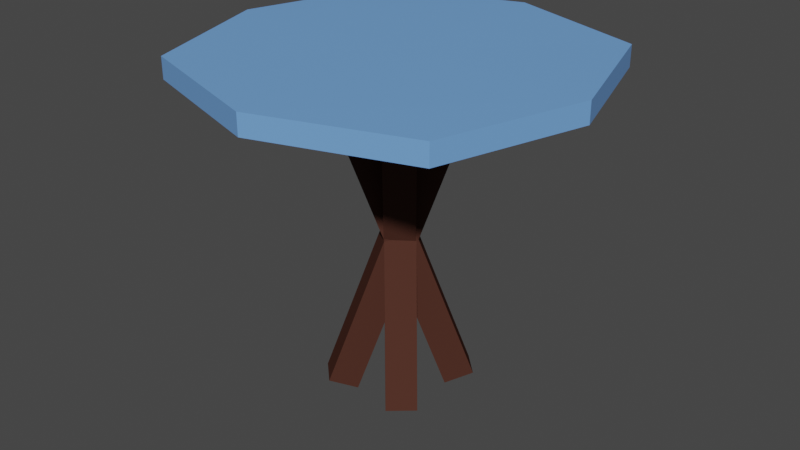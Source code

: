 # Source: mesitaZonaChill.blend  (saved by Blender 2.93.21; exported with 4.5.12 LTS)
import bpy
from mathutils import Matrix  # noqa: F401  (used for matrix-valued properties, if any)

bpy.ops.wm.read_factory_settings(use_empty=True)
scene = bpy.context.scene
scene.name = 'Scene'

# ---- collections
col_collection = bpy.data.collections.new('Collection'); scene.collection.children.link(col_collection)

# ---- materials (node trees are filled in below, after node groups)
mat_material = bpy.data.materials.new('Material')
mat_material.alpha_threshold = 0.0
mat_material.use_transparent_shadow = False
mat_material.line_color = (0.0, 0.0, 0.0, 1.0)
mat_material_001 = bpy.data.materials.new('Material.001')
mat_material_001.use_transparent_shadow = False

# ---- material node trees
mat_material.use_nodes = True; mat_material.node_tree.nodes.clear()
_N = mat_material.node_tree.nodes; _L = mat_material.node_tree.links
n0 = _N.new('ShaderNodeOutputMaterial'); n0.name = 'Material Output'; n0.location = (300, 300)
n1 = _N.new('ShaderNodeBsdfPrincipled'); n1.name = 'Principled BSDF'; n1.location = (10, 300)
n1.distribution = 'GGX'
n1.subsurface_method = 'BURLEY'
n1.inputs[0].default_value = (0.07297, 0.02874, 0.02031, 1.0)
n1.inputs[2].default_value = 0.4
n1.inputs[3].default_value = 1.45
n1.inputs[13].default_value = 0.0
n1.inputs[27].default_value = (0.0, 0.0, 0.0, 1.0)
n1.inputs[28].default_value = 1.0
_L.new(n1.outputs[0], n0.inputs[0])
n0.is_active_output = True
mat_material_001.use_nodes = True; mat_material_001.node_tree.nodes.clear()
_N = mat_material_001.node_tree.nodes; _L = mat_material_001.node_tree.links
n0 = _N.new('ShaderNodeBsdfPrincipled'); n0.name = 'Principled BSDF'; n0.location = (10, 300)
n0.distribution = 'GGX'
n0.subsurface_method = 'BURLEY'
n0.inputs[0].default_value = (0.1668, 0.3751, 0.8, 1.0)
n0.inputs[3].default_value = 1.45
n0.inputs[27].default_value = (0.0, 0.0, 0.0, 1.0)
n0.inputs[28].default_value = 1.0
n1 = _N.new('ShaderNodeOutputMaterial'); n1.name = 'Material Output'; n1.location = (300, 300)
_L.new(n0.outputs[0], n1.inputs[0])
n1.is_active_output = True

# ---- world
world_world = bpy.data.worlds.new('World'); scene.world = world_world
world_world.use_nodes = True; world_world.node_tree.nodes.clear()
_N = world_world.node_tree.nodes; _L = world_world.node_tree.links
n0 = _N.new('ShaderNodeOutputWorld'); n0.name = 'World Output'; n0.location = (300, 300)
n1 = _N.new('ShaderNodeBackground'); n1.name = 'Background'; n1.location = (10, 300)
n1.inputs[0].default_value = (0.05088, 0.05088, 0.05088, 1.0)
_L.new(n1.outputs[0], n0.inputs[0])
n0.is_active_output = True
world_world.color = (0.05088, 0.05088, 0.05088)
world_world.use_sun_shadow = False
world_world.sun_shadow_jitter_overblur = 0.0

# ---- meshes
me_cube = bpy.data.meshes.new('Cube')
me_cube.from_pydata([(-1.614, 2.911, 1.834), (1.808, -1.046, -0.004259), (-0.7743, 1.94, 1.894), (2.648, -2.017, 0.0555), (-2.648, 2.017, 1.834), (0.7743, -1.94, -0.004259), (-1.808, 1.046, 1.894), (1.614, -2.911, 0.0555), (-2.793, -1.81, 1.834), (0.9196, 1.875, -0.004259), (-1.882, -0.9051, 1.894), (1.831, 2.779, 0.0555), (-1.831, -2.779, 1.834), (1.882, 0.9051, -0.004259), (-0.9196, -1.875, 1.894), (2.793, 1.81, 0.0555), (1.529, -2.956, 1.834), (-1.777, 1.098, -0.004259), (0.7176, -1.961, 1.894), (-2.588, 2.093, 0.0555), (2.588, -2.093, 1.834), (-0.7176, 1.961, -0.004259), (1.777, -1.098, 1.894), (-1.529, 2.956, 0.0555), (2.763, 1.856, 1.834), (-0.8879, -1.89, -0.004259), (1.867, 0.9367, 1.894), (-1.784, -2.81, 0.0555), (1.784, 2.81, 1.834), (-1.867, -0.9367, -0.004259), (0.8879, 1.89, 1.894), (-2.763, -1.856, 0.0555)], [], [(0, 4, 6, 2), (3, 2, 6, 7), (7, 6, 4, 5), (5, 1, 3, 7), (1, 0, 2, 3), (5, 4, 0, 1), (8, 12, 14, 10), (11, 10, 14, 15), (15, 14, 12, 13), (13, 9, 11, 15), (9, 8, 10, 11), (13, 12, 8, 9), (16, 20, 22, 18), (19, 18, 22, 23), (23, 22, 20, 21), (21, 17, 19, 23), (17, 16, 18, 19), (21, 20, 16, 17), (24, 28, 30, 26), (27, 26, 30, 31), (31, 30, 28, 29), (29, 25, 27, 31), (25, 24, 26, 27), (29, 28, 24, 25)])
_uv = me_cube.uv_layers.new(name='UVMap')
_uv.uv.foreach_set('vector', [0.625, 0.5, 0.875, 0.5, 0.875, 0.75, 0.625, 0.75, 0.375, 0.75, 0.625, 0.75, 0.625, 1.0, 0.375, 1.0, 0.375, 0.0, 0.625, 0.0, 0.625, 0.25, 0.375, 0.25, 0.125, 0.5, 0.375, 0.5, 0.375, 0.75, 0.125, 0.75, 0.375, 0.5, 0.625, 0.5, 0.625, 0.75, 0.375, 0.75, 0.375, 0.25, 0.625, 0.25, 0.625, 0.5, 0.375, 0.5, 0.625, 0.5, 0.875, 0.5, 0.875, 0.75, 0.625, 0.75, 0.375, 0.75, 0.625, 0.75, 0.625, 1.0, 0.375, 1.0, 0.375, 0.0, 0.625, 0.0, 0.625, 0.25, 0.375, 0.25, 0.125, 0.5, 0.375, 0.5, 0.375, 0.75, 0.125, 0.75, 0.375, 0.5, 0.625, 0.5, 0.625, 0.75, 0.375, 0.75, 0.375, 0.25, 0.625, 0.25, 0.625, 0.5, 0.375, 0.5, 0.625, 0.5, 0.875, 0.5, 0.875, 0.75, 0.625, 0.75, 0.375, 0.75, 0.625, 0.75, 0.625, 1.0, 0.375, 1.0, 0.375, 0.0, 0.625, 0.0, 0.625, 0.25, 0.375, 0.25, 0.125, 0.5, 0.375, 0.5, 0.375, 0.75, 0.125, 0.75, 0.375, 0.5, 0.625, 0.5, 0.625, 0.75, 0.375, 0.75, 0.375, 0.25, 0.625, 0.25, 0.625, 0.5, 0.375, 0.5, 0.625, 0.5, 0.875, 0.5, 0.875, 0.75, 0.625, 0.75, 0.375, 0.75, 0.625, 0.75, 0.625, 1.0, 0.375, 1.0, 0.375, 0.0, 0.625, 0.0, 0.625, 0.25, 0.375, 0.25, 0.125, 0.5, 0.375, 0.5, 0.375, 0.75, 0.125, 0.75, 0.375, 0.5, 0.625, 0.5, 0.625, 0.75, 0.375, 0.75, 0.375, 0.25, 0.625, 0.25, 0.625, 0.5, 0.375, 0.5])
me_cube.materials.append(mat_material)
me_cube.use_remesh_preserve_volume = False
me_cube.use_remesh_preserve_attributes = False
me_cube.use_mirror_vertex_groups = False
me_cube.update()
me_cube_001 = bpy.data.meshes.new('Cube.001')
me_cube_001.from_pydata([(-0.4654, -0.455, -0.6348), (-0.4654, -0.455, 0.1637), (-0.4654, 0.455, -0.6348), (-0.4654, 0.455, 0.1637), (0.4654, -0.455, -0.6348), (0.4654, -0.455, 0.1637), (0.4654, 0.455, -0.6348), (0.4654, 0.455, 0.1637), (-0.6096, 9.313e-10, -0.6096), (-0.6096, -6.519e-09, 0.1769), (1.583e-08, 0.6096, -0.6096), (-5.588e-09, 0.6096, 0.1769), (0.6096, -1.676e-08, -0.6096), (0.6096, -1.863e-09, 0.1769), (-1.211e-08, -0.6096, -0.6096), (-9.313e-10, -0.6096, 0.1769), (0.0, -5.588e-09, -0.8395), (-9.313e-10, -1.397e-08, 0.1822)], [], [(8, 9, 3, 2), (3, 11, 10, 2), (10, 11, 7, 6), (7, 13, 12, 6), (12, 13, 5, 4), (5, 15, 14, 4), (14, 15, 1, 0), (2, 10, 16, 8), (10, 6, 12, 16), (16, 12, 4, 14), (8, 16, 14, 0), (7, 11, 17, 13), (11, 3, 9, 17), (17, 9, 1, 15), (13, 17, 15, 5), (0, 1, 9, 8)])
_uv = me_cube_001.uv_layers.new(name='UVMap')
_uv.uv.foreach_set('vector', [0.375, 0.125, 0.625, 0.125, 0.625, 0.25, 0.375, 0.25, 0.625, 0.25, 0.625, 0.375, 0.375, 0.375, 0.375, 0.25, 0.375, 0.375, 0.625, 0.375, 0.625, 0.5, 0.375, 0.5, 0.625, 0.5, 0.625, 0.625, 0.375, 0.625, 0.375, 0.5, 0.375, 0.625, 0.625, 0.625, 0.625, 0.75, 0.375, 0.75, 0.625, 0.75, 0.625, 0.875, 0.375, 0.875, 0.375, 0.75, 0.375, 0.875, 0.625, 0.875, 0.625, 1.0, 0.375, 1.0, 0.125, 0.5, 0.25, 0.5, 0.25, 0.625, 0.125, 0.625, 0.25, 0.5, 0.375, 0.5, 0.375, 0.625, 0.25, 0.625, 0.25, 0.625, 0.375, 0.625, 0.375, 0.75, 0.25, 0.75, 0.125, 0.625, 0.25, 0.625, 0.25, 0.75, 0.125, 0.75, 0.625, 0.5, 0.75, 0.5, 0.75, 0.625, 0.625, 0.625, 0.75, 0.5, 0.875, 0.5, 0.875, 0.625, 0.75, 0.625, 0.75, 0.625, 0.875, 0.625, 0.875, 0.75, 0.75, 0.75, 0.625, 0.625, 0.75, 0.625, 0.75, 0.75, 0.625, 0.75, 0.375, 0.0, 0.625, 0.0, 0.625, 0.125, 0.375, 0.125])
me_cube_001.materials.append(mat_material_001)
me_cube_001.use_remesh_fix_poles = True
me_cube_001.use_remesh_preserve_attributes = False
me_cube_001.update()

# ---- objects
ob_cube = bpy.data.objects.new('Cube', me_cube)
ob_cube_001 = bpy.data.objects.new('Cube.001', me_cube_001)

# ---- transforms, parenting, visibility, modifiers, constraints
ob_cube.location = (0.0, 0.0, 0.0)
ob_cube.scale = (0.2356, 0.2356, 1.842)
ob_cube.lock_rotations_4d = False
ob_cube.empty_display_type = 'ARROWS'
ob_cube.lineart.crease_threshold = 0.0
ob_cube_001.location = (0.0, 0.0, 3.607)
ob_cube_001.scale = (3.372, 3.372, 0.284)

# ---- collection membership
col_collection.objects.link(ob_cube)
col_collection.objects.link(ob_cube_001)

# ---- scene / render settings (as saved in the file)
scene.frame_start = 1; scene.frame_end = 250; scene.frame_set(1)
scene.render.engine = 'BLENDER_EEVEE_NEXT'
scene.cycles.use_denoising = False
scene.cycles.samples = 128
scene.cycles.sampling_pattern = 'TABULATED_SOBOL'
scene.cycles.use_adaptive_sampling = False
scene.cycles.use_light_tree = False
scene.view_settings.view_transform = 'Filmic'
bpy.context.view_layer.update()

# ---- added for rendering (the .blend has no active camera and no usable light): camera, sun
cam_auto = bpy.data.cameras.new('AutoCamera')
cam_auto.lens = 50.0
cam_auto.sensor_width = 36.0
cam_auto.clip_end = 1000.0
ob_auto_camera = bpy.data.objects.new('AutoCamera', cam_auto)
scene.collection.objects.link(ob_auto_camera)
ob_auto_camera.location = (6.35954, -7.63145, 6.91308)
ob_auto_camera.rotation_euler = (1.09748, -7.21219e-08, 0.694738)
scene.camera = ob_auto_camera
light_auto_sun = bpy.data.lights.new('AutoSun', 'SUN')
light_auto_sun.energy = 3.0
light_auto_sun.angle = 0.0523599
ob_auto_sun = bpy.data.objects.new('AutoSun', light_auto_sun)
scene.collection.objects.link(ob_auto_sun)
ob_auto_sun.rotation_euler = (0.872665, 0.174533, 0.523599)
bpy.context.view_layer.update()
